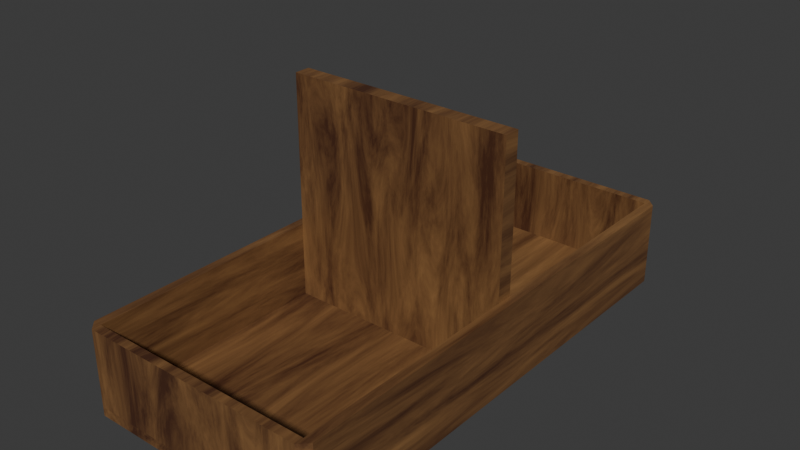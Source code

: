 # Source: Caixa_-_Copia.blend  (saved by Blender 4.3.34; exported with 4.5.12 LTS)
import bpy
from mathutils import Matrix  # noqa: F401  (used for matrix-valued properties, if any)

bpy.ops.wm.read_factory_settings(use_empty=True)
scene = bpy.context.scene
scene.name = 'Scene'

# ---- collections
col_collection = bpy.data.collections.new('Collection'); scene.collection.children.link(col_collection)

# ---- materials (node trees are filled in below, after node groups)
mat_material_001 = bpy.data.materials.new('Material.001')
mat_material = bpy.data.materials.new('Material')
mat_material.alpha_threshold = 0.0
mat_material.roughness = 0.5
mat_material.line_color = (0.0, 0.0, 0.0, 1.0)

# ---- material node trees
mat_material_001.use_nodes = True; mat_material_001.node_tree.nodes.clear()
_N = mat_material_001.node_tree.nodes; _L = mat_material_001.node_tree.links
n0 = _N.new('ShaderNodeBsdfPrincipled'); n0.name = 'Principled BSDF'; n0.location = (10, 300)
n1 = _N.new('ShaderNodeOutputMaterial'); n1.name = 'Material Output'; n1.location = (300, 300)
n2 = _N.new('ShaderNodeTexNoise'); n2.name = 'Noise Texture'; n2.location = (-494, 271)
n2.inputs[2].default_value = 1.6
n2.inputs[3].default_value = 8.0
n2.inputs[4].default_value = 0.697
n2.inputs[8].default_value = 0.7
n3 = _N.new('ShaderNodeValToRGB'); n3.name = 'Color Ramp'; n3.location = (-292, 257)
while len(n3.color_ramp.elements) > 1: n3.color_ramp.elements.remove(n3.color_ramp.elements[-1])
n3.color_ramp.elements[0].position = 0.0; n3.color_ramp.elements[0].color = (0.4714, 0.2442, 0.08577, 1.0)
_e = n3.color_ramp.elements.new(0.64); _e.color = (0.0655, 0.02323, 0.01009, 1.0)
n4 = _N.new('ShaderNodeMapping'); n4.name = 'Mapping'; n4.location = (-674, 231)
n4.inputs[3].default_value = (5.0, 5.0, 1.0)
n5 = _N.new('ShaderNodeTexCoord'); n5.name = 'Texture Coordinate'; n5.location = (-854, 231)
_L.new(n0.outputs[0], n1.inputs[0])
_L.new(n3.outputs[0], n0.inputs[0])
_L.new(n2.outputs[0], n3.inputs[0])
_L.new(n4.outputs[0], n2.inputs[0])
_L.new(n5.outputs[0], n4.inputs[0])
n1.is_active_output = True
mat_material.use_nodes = True; mat_material.node_tree.nodes.clear()
_N = mat_material.node_tree.nodes; _L = mat_material.node_tree.links
n0 = _N.new('ShaderNodeBsdfPrincipled'); n0.name = 'Principled BSDF.001'; n0.location = (683, 234)
n1 = _N.new('ShaderNodeOutputMaterial'); n1.name = 'Material Output.001'; n1.location = (973, 234)
n2 = _N.new('ShaderNodeTexNoise'); n2.name = 'Noise Texture'; n2.location = (179, 205)
n2.inputs[2].default_value = 1.6
n2.inputs[3].default_value = 8.0
n2.inputs[4].default_value = 0.697
n2.inputs[8].default_value = 0.7
n3 = _N.new('ShaderNodeValToRGB'); n3.name = 'Color Ramp'; n3.location = (381, 192)
while len(n3.color_ramp.elements) > 1: n3.color_ramp.elements.remove(n3.color_ramp.elements[-1])
n3.color_ramp.elements[0].position = 0.0; n3.color_ramp.elements[0].color = (0.4714, 0.2442, 0.08577, 1.0)
_e = n3.color_ramp.elements.new(0.64); _e.color = (0.0655, 0.02323, 0.01009, 1.0)
n4 = _N.new('ShaderNodeMapping'); n4.name = 'Mapping'; n4.location = (-1, 165)
n4.inputs[3].default_value = (5.0, 1.0, 5.0)
n5 = _N.new('ShaderNodeTexCoord'); n5.name = 'Texture Coordinate'; n5.location = (-181, 165)
_L.new(n0.outputs[0], n1.inputs[0])
_L.new(n3.outputs[0], n0.inputs[0])
_L.new(n2.outputs[0], n3.inputs[0])
_L.new(n4.outputs[0], n2.inputs[0])
_L.new(n5.outputs[0], n4.inputs[0])
n1.is_active_output = True

# ---- world
world_world = bpy.data.worlds.new('World'); scene.world = world_world
world_world.use_nodes = True; world_world.node_tree.nodes.clear()
_N = world_world.node_tree.nodes; _L = world_world.node_tree.links
n0 = _N.new('ShaderNodeOutputWorld'); n0.name = 'World Output'; n0.location = (300, 300)
n1 = _N.new('ShaderNodeBackground'); n1.name = 'Background'; n1.location = (10, 300)
n1.inputs[0].default_value = (0.05088, 0.05088, 0.05088, 1.0)
_L.new(n1.outputs[0], n0.inputs[0])
n0.is_active_output = True
world_world.color = (0.05088, 0.05088, 0.05088)
world_world.sun_shadow_jitter_overblur = 0.0

# ---- meshes
me_cube_022 = bpy.data.meshes.new('Cube.022')
me_cube_022.from_pydata([(-1.27, -2.685, -0.05), (-1.27, -2.685, 0.05), (-1.27, 2.685, -0.05), (-1.27, 2.685, 0.05), (1.27, -2.685, -0.05), (1.27, -2.685, 0.05), (1.27, 2.685, -0.05), (1.27, 2.685, 0.05), (-1.27, 2.685, -0.05), (-1.27, -2.685, -0.05), (-1.27, -2.685, 0.05), (-1.27, 2.685, 0.05), (1.27, 2.685, -0.05), (1.27, 2.685, 0.05), (1.27, -2.685, -0.05), (1.27, -2.685, 0.05), (-1.27, 2.685, -0.05), (-1.27, -2.685, -0.05), (-1.27, -2.685, 0.05), (-1.27, 2.685, 0.05), (1.27, 2.685, -0.05), (1.27, 2.685, 0.05), (1.27, -2.685, -0.05), (1.27, -2.685, 0.05), (-1.27, 2.685, -0.05), (-1.27, -2.685, -0.05), (-1.27, -2.685, 0.05), (-1.27, 2.685, 0.05), (1.27, 2.685, -0.05), (1.27, 2.685, 0.05), (1.27, -2.685, -0.05), (1.27, -2.685, 0.05), (-1.27, 2.785, 0.05), (-1.27, 2.785, -0.05), (1.27, 2.785, -0.05), (1.27, 2.785, 0.05), (-1.37, 2.685, -0.05), (-1.37, -2.685, -0.05), (-1.37, -2.685, 0.05), (-1.37, 2.685, 0.05), (-1.27, -2.785, -0.05), (-1.27, -2.785, 0.05), (1.27, -2.785, 0.05), (1.27, -2.785, -0.05), (1.37, 2.685, 0.05), (1.37, 2.685, -0.05), (1.37, -2.685, -0.05), (1.37, -2.685, 0.05), (-1.27, -2.685, 0.9), (-1.27, 2.685, 0.9), (1.27, 2.685, 0.9), (1.27, -2.685, 0.9), (-1.27, 2.785, 0.9), (1.27, 2.785, 0.9), (-1.37, -2.685, 0.9), (-1.37, 2.685, 0.9), (1.27, -2.785, 0.9), (-1.27, -2.785, 0.9), (1.37, 2.685, 0.9), (1.37, -2.685, 0.9), (-1.27, -2.685, 0.05), (-1.27, 2.685, 0.05), (1.27, -2.685, 0.05), (1.27, 2.685, 0.05), (-1.27, -0.0895, 0.05), (-1.27, 0.0895, 0.05), (1.27, 0.0895, 0.05), (1.27, -0.0895, 0.05), (-1.27, -0.0895, 2.59), (-1.27, 0.0895, 2.59), (1.27, 0.0895, 2.59), (1.27, -0.0895, 2.59)], [], [(1, 3, 11), (6, 2, 8), (7, 5, 15), (0, 4, 14), (0, 2, 6), (10, 11, 19), (12, 8, 16), (13, 15, 23), (9, 14, 22), (5, 1, 10), (2, 0, 9), (4, 6, 12), (3, 7, 13), (20, 16, 24), (21, 23, 31), (17, 22, 30), (19, 21, 29), (15, 10, 18), (8, 9, 17), (14, 12, 20), (11, 13, 21), (37, 25, 26), (33, 24, 27), (47, 31, 30), (40, 25, 30), (18, 19, 27), (23, 18, 26), (16, 17, 25), (22, 20, 28), (34, 33, 32), (35, 29, 28), (34, 28, 24), (49, 27, 29), (36, 37, 38), (50, 29, 31), (36, 24, 25), (39, 27, 24), (40, 43, 42), (59, 47, 44), (43, 30, 31), (41, 26, 25), (46, 45, 44), (46, 30, 28), (57, 41, 42), (45, 28, 29), (42, 43, 46), (46, 43, 30), (53, 35, 32), (40, 37, 25), (24, 36, 33), (28, 34, 45), (35, 44, 45), (51, 31, 26), (39, 32, 33), (54, 38, 41), (38, 37, 40), (42, 47, 59), (52, 49, 50), (54, 48, 49), (56, 51, 48), (58, 50, 51), (59, 51, 56), (53, 50, 58), (49, 52, 55), (57, 48, 54), (44, 35, 53), (48, 26, 27), (55, 39, 38), (32, 39, 55), (64, 67, 62), (61, 63, 66), (65, 66, 70), (69, 70, 71), (67, 64, 68), (66, 67, 71), (64, 65, 69), (1, 11, 10), (6, 8, 12), (7, 15, 13), (0, 14, 9), (0, 6, 4), (10, 19, 18), (12, 16, 20), (13, 23, 21), (9, 22, 17), (5, 10, 15), (2, 9, 8), (4, 12, 14), (3, 13, 11), (20, 24, 28), (21, 31, 29), (17, 30, 25), (19, 29, 27), (15, 18, 23), (8, 17, 16), (14, 20, 22), (11, 21, 19), (37, 26, 38), (33, 27, 32), (47, 30, 46), (40, 30, 43), (18, 27, 26), (23, 26, 31), (16, 25, 24), (22, 28, 30), (34, 32, 35), (35, 28, 34), (34, 24, 33), (49, 29, 50), (36, 38, 39), (50, 31, 51), (36, 25, 37), (39, 24, 36), (40, 42, 41), (59, 44, 58), (43, 31, 42), (41, 25, 40), (46, 44, 47), (46, 28, 45), (57, 42, 56), (45, 29, 44), (42, 46, 47), (53, 32, 52), (35, 45, 34), (51, 26, 48), (39, 33, 36), (54, 41, 57), (38, 40, 41), (42, 59, 56), (52, 50, 53), (54, 49, 55), (56, 48, 57), (58, 51, 59), (44, 53, 58), (48, 27, 49), (55, 38, 54), (32, 55, 52), (64, 62, 60), (61, 66, 65), (65, 70, 69), (69, 71, 68), (67, 68, 71), (66, 71, 70), (64, 69, 68)])
me_cube_022.polygons.foreach_set('material_index', [1, 1, 1, 1, 1, 1, 1, 1, 1, 1, 1, 1, 1, 1, 1, 1, 1, 1, 1, 1, 1, 1, 1, 1, 1, 1, 1, 1, 1, 1, 1, 1, 0, 1, 1, 1, 1, 1, 1, 1, 1, 1, 1, 0, 1, 1, 1, 0, 1, 1, 1, 1, 0, 1, 1, 1, 1, 1, 1, 1, 1, 1, 1, 1, 1, 1, 1, 1, 1, 1, 1, 0, 1, 0, 1, 1, 1, 1, 1, 1, 1, 1, 1, 1, 1, 1, 1, 1, 1, 1, 1, 1, 1, 1, 1, 1, 1, 1, 1, 1, 1, 1, 1, 1, 1, 1, 1, 1, 0, 1, 1, 1, 1, 1, 1, 1, 1, 1, 1, 0, 1, 1, 0, 1, 0, 1, 1, 1, 1, 1, 1, 1, 1, 1, 1, 1, 1, 1, 1, 0, 1, 0, 1, 1])
_uv = me_cube_022.uv_layers.new(name='UVMap')
_uv.uv.foreach_set('vector', [0.875, 0.75, 0.875, 0.5, 0.875, 0.5, 0.375, 0.5, 0.125, 0.5, 0.125, 0.5, 0.625, 0.5, 0.625, 0.75, 0.625, 0.75, 0.125, 0.75, 0.375, 0.75, 0.375, 0.75, 0.125, 0.75, 0.125, 0.5, 0.375, 0.5, 0.875, 0.75, 0.875, 0.5, 0.875, 0.5, 0.375, 0.5, 0.125, 0.5, 0.125, 0.5, 0.625, 0.5, 0.625, 0.75, 0.625, 0.75, 0.125, 0.75, 0.375, 0.75, 0.375, 0.75, 0.625, 0.75, 0.875, 0.75, 0.875, 0.75, 0.125, 0.5, 0.125, 0.75, 0.125, 0.75, 0.375, 0.75, 0.375, 0.5, 0.375, 0.5, 0.875, 0.5, 0.625, 0.5, 0.625, 0.5, 0.375, 0.5, 0.125, 0.5, 0.125, 0.5, 0.625, 0.5, 0.625, 0.75, 0.625, 0.75, 0.125, 0.75, 0.375, 0.75, 0.375, 0.75, 0.875, 0.5, 0.625, 0.5, 0.625, 0.5, 0.625, 0.75, 0.875, 0.75, 0.875, 0.75, 0.125, 0.5, 0.125, 0.75, 0.125, 0.75, 0.375, 0.75, 0.375, 0.5, 0.375, 0.5, 0.875, 0.5, 0.625, 0.5, 0.625, 0.5, 0.375, 1.0, 0.375, 1.0, 0.625, 1.0, 0.375, 0.25, 0.375, 0.25, 0.625, 0.25, 0.625, 0.75, 0.625, 0.75, 0.375, 0.75, 0.125, 0.75, 0.125, 0.75, 0.375, 0.75, 0.875, 0.75, 0.875, 0.5, 0.875, 0.5, 0.625, 0.75, 0.875, 0.75, 0.875, 0.75, 0.125, 0.5, 0.125, 0.75, 0.125, 0.75, 0.375, 0.75, 0.375, 0.5, 0.375, 0.5, 0.375, 0.5, 0.375, 0.25, 0.625, 0.25, 0.625, 0.5, 0.625, 0.5, 0.375, 0.5, 0.375, 0.5, 0.375, 0.5, 0.125, 0.5, 0.875, 0.5, 0.875, 0.5, 0.625, 0.5, 0.375, 0.25, 0.375, 0.0, 0.625, 0.0, 0.625, 0.5, 0.625, 0.5, 0.625, 0.75, 0.125, 0.5, 0.125, 0.5, 0.125, 0.75, 0.625, 0.25, 0.625, 0.25, 0.375, 0.25, 0.375, 1.0, 0.375, 0.75, 0.625, 0.75, 0.625, 0.75, 0.625, 0.75, 0.625, 0.5, 0.375, 0.75, 0.375, 0.75, 0.625, 0.75, 0.625, 1.0, 0.625, 1.0, 0.375, 1.0, 0.375, 0.75, 0.375, 0.5, 0.625, 0.5, 0.375, 0.75, 0.375, 0.75, 0.375, 0.5, 0.625, 1.0, 0.625, 1.0, 0.625, 0.75, 0.375, 0.5, 0.375, 0.5, 0.625, 0.5, 0.625, 0.75, 0.375, 0.75, 0.375, 0.75, 0.0, 0.0, 0.0, 0.0, 0.0, 0.0, 0.625, 0.5, 0.625, 0.5, 0.625, 0.25, 0.125, 0.75, 0.375, 1.0, 0.375, 1.0, 0.375, 0.25, 0.125, 0.5, 0.375, 0.25, 0.375, 0.5, 0.375, 0.5, 0.375, 0.5, 0.0, 0.0, 0.0, 0.0, 0.0, 0.0, 0.625, 0.75, 0.625, 0.75, 0.875, 0.75, 0.0, 0.0, 0.0, 0.0, 0.0, 0.0, 0.0, 0.0, 0.0, 0.0, 0.0, 0.0, 0.0, 0.0, 0.0, 0.0, 0.0, 0.0, 0.625, 0.75, 0.625, 0.75, 0.625, 0.75, 0.875, 0.5, 0.875, 0.5, 0.625, 0.5, 0.875, 0.75, 0.875, 0.75, 0.875, 0.5, 0.625, 0.75, 0.625, 0.75, 0.875, 0.75, 0.625, 0.5, 0.625, 0.5, 0.625, 0.75, 0.0, 0.0, 0.0, 0.0, 0.0, 0.0, 0.0, 0.0, 0.0, 0.0, 0.0, 0.0, 0.0, 0.0, 0.0, 0.0, 0.0, 0.0, 0.0, 0.0, 0.0, 0.0, 0.0, 0.0, 0.0, 0.0, 0.0, 0.0, 0.0, 0.0, 0.875, 0.75, 0.875, 0.75, 0.875, 0.5, 0.625, 0.25, 0.625, 0.25, 0.625, 0.0, 0.0, 0.0, 0.0, 0.0, 0.0, 0.0, 0.875, 0.6667, 0.625, 0.6667, 0.625, 0.75, 0.875, 0.5, 0.625, 0.5, 0.625, 0.5833, 0.875, 0.5833, 0.625, 0.5833, 0.625, 0.5833, 0.875, 0.5833, 0.625, 0.5833, 0.625, 0.6667, 0.625, 0.6667, 0.875, 0.6667, 0.875, 0.6667, 0.0, 0.0, 0.0, 0.0, 0.0, 0.0, 0.0, 0.0, 0.0, 0.0, 0.0, 0.0, 0.875, 0.75, 0.875, 0.5, 0.875, 0.75, 0.375, 0.5, 0.125, 0.5, 0.375, 0.5, 0.625, 0.5, 0.625, 0.75, 0.625, 0.5, 0.125, 0.75, 0.375, 0.75, 0.125, 0.75, 0.125, 0.75, 0.375, 0.5, 0.375, 0.75, 0.875, 0.75, 0.875, 0.5, 0.875, 0.75, 0.375, 0.5, 0.125, 0.5, 0.375, 0.5, 0.625, 0.5, 0.625, 0.75, 0.625, 0.5, 0.125, 0.75, 0.375, 0.75, 0.125, 0.75, 0.625, 0.75, 0.875, 0.75, 0.625, 0.75, 0.125, 0.5, 0.125, 0.75, 0.125, 0.5, 0.375, 0.75, 0.375, 0.5, 0.375, 0.75, 0.875, 0.5, 0.625, 0.5, 0.875, 0.5, 0.375, 0.5, 0.125, 0.5, 0.375, 0.5, 0.625, 0.5, 0.625, 0.75, 0.625, 0.5, 0.125, 0.75, 0.375, 0.75, 0.125, 0.75, 0.875, 0.5, 0.625, 0.5, 0.875, 0.5, 0.625, 0.75, 0.875, 0.75, 0.625, 0.75, 0.125, 0.5, 0.125, 0.75, 0.125, 0.5, 0.375, 0.75, 0.375, 0.5, 0.375, 0.75, 0.875, 0.5, 0.625, 0.5, 0.875, 0.5, 0.375, 1.0, 0.625, 1.0, 0.625, 1.0, 0.375, 0.25, 0.625, 0.25, 0.625, 0.25, 0.625, 0.75, 0.375, 0.75, 0.375, 0.75, 0.125, 0.75, 0.375, 0.75, 0.375, 0.75, 0.875, 0.75, 0.875, 0.5, 0.875, 0.75, 0.625, 0.75, 0.875, 0.75, 0.625, 0.75, 0.125, 0.5, 0.125, 0.75, 0.125, 0.5, 0.375, 0.75, 0.375, 0.5, 0.375, 0.75, 0.375, 0.5, 0.625, 0.25, 0.625, 0.5, 0.625, 0.5, 0.375, 0.5, 0.375, 0.5, 0.375, 0.5, 0.125, 0.5, 0.125, 0.5, 0.875, 0.5, 0.625, 0.5, 0.625, 0.5, 0.375, 0.25, 0.625, 0.0, 0.625, 0.25, 0.625, 0.5, 0.625, 0.75, 0.625, 0.75, 0.125, 0.5, 0.125, 0.75, 0.125, 0.75, 0.625, 0.25, 0.375, 0.25, 0.375, 0.25, 0.375, 1.0, 0.625, 0.75, 0.625, 1.0, 0.625, 0.75, 0.625, 0.5, 0.625, 0.5, 0.375, 0.75, 0.625, 0.75, 0.625, 0.75, 0.625, 1.0, 0.375, 1.0, 0.375, 1.0, 0.375, 0.75, 0.625, 0.5, 0.625, 0.75, 0.375, 0.75, 0.375, 0.5, 0.375, 0.5, 0.625, 1.0, 0.625, 0.75, 0.625, 0.75, 0.375, 0.5, 0.625, 0.5, 0.625, 0.5, 0.625, 0.75, 0.375, 0.75, 0.625, 0.75, 0.625, 0.5, 0.625, 0.25, 0.625, 0.25, 0.0, 0.0, 0.0, 0.0, 0.0, 0.0, 0.625, 0.75, 0.875, 0.75, 0.875, 0.75, 0.0, 0.0, 0.0, 0.0, 0.0, 0.0, 0.0, 0.0, 0.0, 0.0, 0.0, 0.0, 0.0, 0.0, 0.0, 0.0, 0.0, 0.0, 0.625, 0.75, 0.625, 0.75, 0.625, 0.75, 0.875, 0.5, 0.625, 0.5, 0.625, 0.5, 0.875, 0.75, 0.875, 0.5, 0.875, 0.5, 0.625, 0.75, 0.875, 0.75, 0.875, 0.75, 0.625, 0.5, 0.625, 0.75, 0.625, 0.75, 0.0, 0.0, 0.0, 0.0, 0.0, 0.0, 0.875, 0.75, 0.875, 0.5, 0.875, 0.5, 0.625, 0.25, 0.625, 0.0, 0.625, 0.0, 0.0, 0.0, 0.0, 0.0, 0.0, 0.0, 0.875, 0.6667, 0.625, 0.75, 0.875, 0.75, 0.875, 0.5, 0.625, 0.5833, 0.875, 0.5833, 0.875, 0.5833, 0.625, 0.5833, 0.875, 0.5833, 0.875, 0.5833, 0.625, 0.6667, 0.875, 0.6667, 0.625, 0.6667, 0.875, 0.6667, 0.625, 0.6667, 0.0, 0.0, 0.0, 0.0, 0.0, 0.0, 0.0, 0.0, 0.0, 0.0, 0.0, 0.0])
me_cube_022.materials.append(mat_material_001)
me_cube_022.materials.append(mat_material)
me_cube_022.update()

# ---- objects
ob_caixa = bpy.data.objects.new('Caixa', me_cube_022)

# ---- transforms, parenting, visibility, modifiers, constraints
ob_caixa.location = (0.0, 0.0, 0.0)

# ---- collection membership
col_collection.objects.link(ob_caixa)

# ---- scene / render settings (as saved in the file)
scene.frame_start = 1; scene.frame_end = 250; scene.frame_set(1)
scene.render.engine = 'BLENDER_EEVEE_NEXT'
bpy.context.view_layer.update()

# ---- added for rendering (the .blend has no active camera and no usable light): camera, sun
cam_auto = bpy.data.cameras.new('AutoCamera')
cam_auto.lens = 50.0
cam_auto.sensor_width = 36.0
cam_auto.clip_end = 1000.0
ob_auto_camera = bpy.data.objects.new('AutoCamera', cam_auto)
scene.collection.objects.link(ob_auto_camera)
ob_auto_camera.location = (6.24113, -7.48935, 6.2629)
ob_auto_camera.rotation_euler = (1.09748, -7.21219e-08, 0.694738)
scene.camera = ob_auto_camera
light_auto_sun = bpy.data.lights.new('AutoSun', 'SUN')
light_auto_sun.energy = 3.0
light_auto_sun.angle = 0.0523599
ob_auto_sun = bpy.data.objects.new('AutoSun', light_auto_sun)
scene.collection.objects.link(ob_auto_sun)
ob_auto_sun.rotation_euler = (0.872665, 0.174533, 0.523599)
bpy.context.view_layer.update()
